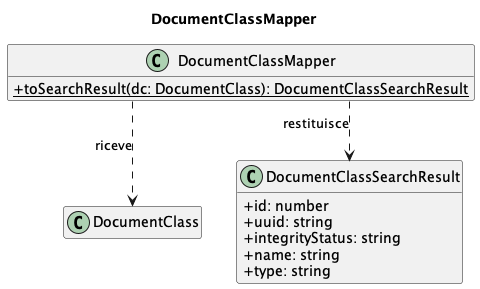

The diagram above was rendered by PlantUML. Its source (embedded in the PNG):
@startuml
title DocumentClassMapper

skinparam classAttributeIconSize 0
skinparam linetype ortho
hide empty members

class DocumentClassMapper {
    + {static} toSearchResult(dc: DocumentClass): DocumentClassSearchResult
}
class DocumentClass
class DocumentClassSearchResult {
    + id: number
    + uuid: string
    + integrityStatus: string
    + name: string
    + type: string
}

DocumentClassMapper ..> DocumentClass           : riceve
DocumentClassMapper ..> DocumentClassSearchResult : restituisce

@enduml